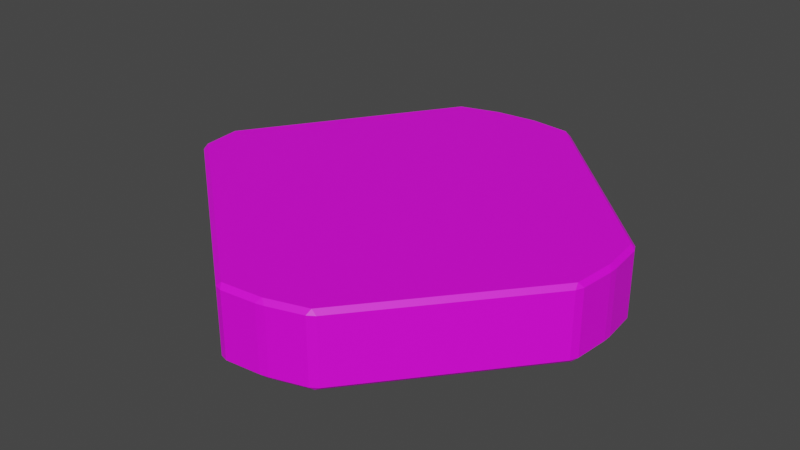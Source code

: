 # Source: Pork.blend1.blend  (saved by Blender 2.93.20; exported with 4.5.12 LTS)
import bpy
from mathutils import Matrix  # noqa: F401  (used for matrix-valued properties, if any)

bpy.ops.wm.read_factory_settings(use_empty=True)
scene = bpy.context.scene
scene.name = 'Scene'

# ---- collections
col_collection = bpy.data.collections.new('Collection'); scene.collection.children.link(col_collection)

# ---- images (referenced by path relative to the original .blend; pixels are not part of the script)
import os
ASSET_DIR = os.environ.get("B2B_ASSET_DIR", "")  # directory of the original .blend (textures are referenced by path, not embedded)
HERE = os.path.dirname(os.path.abspath(__file__))  # packed textures are extracted next to this script under _unpacked/

def load_image(name, relpath, width, height, colorspace="sRGB"):
    """Load a texture the original file referenced (path relative to the .blend, or extracted next to this script)."""
    p = next((c for c in (os.path.join(HERE, relpath), os.path.join(ASSET_DIR, relpath)) if relpath and os.path.exists(c)), "")
    if p:
        img = bpy.data.images.load(p, check_existing=True)
        img.name = name
    else:  # same state as the original file: an image datablock whose file is absent (Cycles renders it pink)
        img = bpy.data.images.new(name, width, height)
        img.source = "FILE"
        img.filepath = "//" + (relpath or name)
    img.colorspace_settings.name = colorspace
    return img
img_rawporktexture_png = load_image('RawPorkTexture.png', 'RawPorkTexture.png', 1024, 1024, 'sRGB')

# ---- materials (node trees are filled in below, after node groups)
mat_x = bpy.data.materials.new('マテリアル')
mat_x.use_transparent_shadow = False

# ---- material node trees
mat_x.use_nodes = True; mat_x.node_tree.nodes.clear()
_N = mat_x.node_tree.nodes; _L = mat_x.node_tree.links
n0 = _N.new('ShaderNodeBsdfPrincipled'); n0.name = 'Principled BSDF'; n0.location = (10, 300)
n0.distribution = 'GGX'
n0.subsurface_method = 'BURLEY'
n0.inputs[3].default_value = 1.45
n0.inputs[27].default_value = (0.0, 0.0, 0.0, 1.0)
n0.inputs[28].default_value = 1.0
n1 = _N.new('ShaderNodeOutputMaterial'); n1.name = 'Material Output'; n1.location = (300, 300)
n2 = _N.new('ShaderNodeTexImage'); n2.name = '画像テクスチャ'; n2.location = (-280, 275)
n2.image = img_rawporktexture_png
_L.new(n0.outputs[0], n1.inputs[0])
_L.new(n2.outputs[0], n0.inputs[0])
n1.is_active_output = True

# ---- world
world_world = bpy.data.worlds.new('World'); scene.world = world_world
world_world.use_nodes = True; world_world.node_tree.nodes.clear()
_N = world_world.node_tree.nodes; _L = world_world.node_tree.links
n0 = _N.new('ShaderNodeOutputWorld'); n0.name = 'World Output'; n0.location = (300, 300)
n1 = _N.new('ShaderNodeBackground'); n1.name = 'Background'; n1.location = (10, 300)
n1.inputs[0].default_value = (0.05088, 0.05088, 0.05088, 1.0)
_L.new(n1.outputs[0], n0.inputs[0])
n0.is_active_output = True
world_world.color = (0.05088, 0.05088, 0.05088)
world_world.use_sun_shadow = False
world_world.sun_shadow_jitter_overblur = 0.0

# ---- meshes
me_x = bpy.data.meshes.new('円柱')
me_x.from_pydata([(0.9686, -0.21, -0.08065), (0.9686, -0.21, 0.2108), (0.3949, -0.909, -0.08065), (0.3715, -0.9072, 0.23), (0.3643, -0.9295, 0.2108), (0.3949, -0.909, 0.2108), (-0.176, 0.9827, -0.08065), (-0.176, 0.9827, 0.2108), (-0.01914, 0.9981, 0.2108), (-0.01914, 0.9981, -0.08065), (0.9827, 0.176, -0.08065), (0.9827, 0.176, 0.2108), (0.9981, 0.01914, 0.2108), (0.9981, 0.01914, -0.08065), (0.9981, -0.01914, -0.08065), (0.9981, -0.01914, 0.2108), (0.9827, -0.176, 0.2108), (0.9827, -0.176, -0.08065), (0.9686, -0.21, 0.2108), (0.3949, -0.909, 0.2108), (0.3949, -0.909, -0.08065), (0.9686, -0.21, -0.08065), (0.3643, -0.9295, -0.08065), (0.3643, -0.9295, 0.2108), (0.2135, -0.9752, 0.2108), (0.2135, -0.9752, -0.08065), (0.176, -0.9827, -0.08065), (0.176, -0.9827, 0.2108), (0.01914, -0.9981, 0.2108), (0.01914, -0.9981, -0.08065), (-0.01487, -0.9878, 0.2108), (-0.9659, -0.2073, 0.2108), (-0.9659, -0.2073, -0.08065), (-0.01487, -0.9878, -0.08065), (-0.9827, -0.176, -0.08065), (-0.9827, -0.176, 0.2108), (-0.9981, -0.01914, 0.2108), (-0.9981, -0.01914, -0.08065), (-0.9893, 0.01599, 0.2108), (-0.3934, 0.9079, 0.2108), (-0.3934, 0.9079, -0.08065), (-0.9893, 0.01599, -0.08065), (-0.3643, 0.9295, -0.08065), (-0.3643, 0.9295, 0.2108), (-0.2135, 0.9752, 0.2108), (-0.2135, 0.9752, -0.08065), (0.2087, 0.9672, 0.2108), (0.9672, 0.2087, 0.2108), (0.9672, 0.2087, -0.08065), (0.2087, 0.9672, -0.08065), (0.1864, 0.9623, 0.23), (-7.916e-09, 0.9807, 0.23), (-0.1913, 0.9618, 0.23), (-0.3705, 0.9075, 0.23), (-0.9802, -0.004963, 0.23), (-0.9624, -0.1853, 0.23), (0.006043, -0.9801, 0.23), (0.1913, -0.9618, 0.23), (0.3715, -0.9072, 0.23), (0.9622, -0.1874, 0.23), (0.9807, -1.893e-07, 0.23), (0.9623, 0.1864, 0.23), (0.01914, 0.9981, -0.08065), (0.01914, 0.9981, 0.2108), (0.176, 0.9827, 0.2108), (0.176, 0.9827, -0.08065), (-5.006e-09, 0.9807, -0.09989), (0.1864, 0.9623, -0.09989), (0.9623, 0.1864, -0.09989), (0.9807, -1.89e-07, -0.09989), (0.9622, -0.1874, -0.09989), (0.3715, -0.9072, -0.09989), (0.1913, -0.9618, -0.09989), (0.006043, -0.9801, -0.09989), (-0.9624, -0.1853, -0.09989), (-0.9802, -0.004963, -0.09989), (-0.3705, 0.9075, -0.09989), (-0.1913, 0.9618, -0.09989)], [], [(1, 5, 2, 0), (3, 4, 5), (0, 2, 20, 21), (4, 3, 58, 23), (3, 5, 19, 58), (2, 5, 19, 20), (1, 0, 21, 18), (5, 4, 23, 19), (5, 1, 18, 19), (6, 7, 8, 9), (10, 11, 12, 13), (14, 15, 16, 17), (22, 23, 24, 25), (26, 27, 28, 29), (30, 31, 32, 33), (34, 35, 36, 37), (38, 39, 40, 41), (42, 43, 44, 45), (46, 47, 48, 49), (50, 51, 52, 53, 54, 55, 56, 57, 58, 59, 60, 61), (62, 63, 64, 65), (66, 9, 62), (51, 63, 8), (67, 65, 49), (50, 46, 64), (68, 48, 10), (61, 11, 47), (69, 13, 14), (60, 15, 12), (70, 17, 21), (59, 18, 16), (71, 20, 22), (72, 25, 26), (57, 27, 24), (73, 29, 33), (56, 30, 28), (74, 32, 34), (55, 35, 31), (75, 37, 41), (54, 38, 36), (76, 40, 42), (53, 43, 39), (77, 45, 6), (52, 7, 44), (62, 65, 67, 66), (64, 63, 51, 50), (9, 8, 63, 62), (46, 49, 65, 64), (49, 48, 68, 67), (47, 46, 50, 61), (11, 10, 48, 47), (10, 13, 69, 68), (12, 11, 61, 60), (15, 14, 13, 12), (14, 17, 70, 69), (16, 15, 60, 59), (18, 21, 17, 16), (21, 20, 71, 70), (19, 18, 59, 58), (23, 22, 20, 19), (22, 25, 72, 71), (24, 23, 58, 57), (27, 26, 25, 24), (26, 29, 73, 72), (28, 27, 57, 56), (30, 33, 29, 28), (33, 32, 74, 73), (31, 30, 56, 55), (35, 34, 32, 31), (34, 37, 75, 74), (36, 35, 55, 54), (38, 41, 37, 36), (41, 40, 76, 75), (39, 38, 54, 53), (43, 42, 40, 39), (42, 45, 77, 76), (44, 43, 53, 52), (7, 6, 45, 44), (6, 9, 66, 77), (8, 7, 52, 51), (66, 67, 68, 69, 70, 71, 72, 73, 74, 75, 76, 77)])
me_x.polygons.foreach_set('use_smooth', [True] * 81)
_k = set([(0, 1), (0, 2), (0, 21), (1, 5), (1, 18), (2, 5), (2, 20), (3, 4), (3, 5), (3, 58), (4, 5), (4, 23), (6, 7), (6, 9), (6, 45), (6, 77), (7, 8), (7, 44), (7, 52), (8, 9), (8, 51), (8, 63), (9, 62), (9, 66), (10, 11), (10, 13), (10, 48), (10, 68), (11, 12), (11, 47), (11, 61), (12, 13), (12, 15), (12, 60), (13, 14), (13, 69), (14, 15), (14, 17), (14, 69), (15, 16), (15, 60), (16, 17), (16, 18), (16, 59), (17, 21), (17, 70), (18, 19), (18, 21), (18, 59), (19, 20), (19, 23), (19, 58), (20, 21), (20, 22), (20, 71), (21, 70), (22, 23), (22, 25), (22, 71), (23, 24), (23, 58), (24, 25), (24, 27), (24, 57), (25, 26), (25, 72), (26, 27), (26, 29), (26, 72), (27, 28), (27, 57), (28, 29), (28, 30), (28, 56), (29, 33), (29, 73), (30, 31), (30, 33), (30, 56), (31, 32), (31, 35), (31, 55), (32, 33), (32, 34), (32, 74), (33, 73), (34, 35), (34, 37), (34, 74), (35, 36), (35, 55), (36, 37), (36, 38), (36, 54), (37, 41), (37, 75), (38, 39), (38, 41), (38, 54), (39, 40), (39, 43), (39, 53), (40, 41), (40, 42), (40, 76), (41, 75), (42, 43), (42, 45), (42, 76), (43, 44), (43, 53), (44, 45), (44, 52), (45, 77), (46, 47), (46, 49), (46, 50), (46, 64), (47, 48), (47, 61), (48, 49), (48, 68), (49, 65), (49, 67), (50, 51), (50, 61), (50, 64), (51, 52), (51, 63), (52, 53), (53, 54), (54, 55), (55, 56), (56, 57), (57, 58), (58, 59), (59, 60), (60, 61), (62, 63), (62, 65), (62, 66), (63, 64), (64, 65), (65, 67), (66, 67), (66, 77), (67, 68), (68, 69), (69, 70), (70, 71), (71, 72), (72, 73), (73, 74), (74, 75), (75, 76), (76, 77)])
me_x.attributes.new('sharp_edge', 'BOOLEAN', 'EDGE').data.foreach_set('value', [ (min(e.vertices), max(e.vertices)) in _k for e in me_x.edges])
_uv = me_x.uv_layers.new(name='UVマップ')
_uv.uv.foreach_set('vector', [0.7156, 0.9708, 0.5657, 0.9708, 0.5657, 0.5292, 0.7156, 0.5292, 0.5616, 1.0, 0.5625, 0.9708, 0.5625, 0.9708, 0.7156, 0.5292, 0.5657, 0.5292, 0.5657, 0.5292, 0.7156, 0.5292, 0.5625, 0.9708, 0.5616, 1.0, 0.5616, 1.0, 0.5625, 0.9708, 0.5616, 1.0, 0.5625, 0.9708, 0.5625, 0.9708, 0.5616, 1.0, 0.5657, 0.5292, 0.5657, 0.9708, 0.5657, 0.9708, 0.5657, 0.5292, 0.7156, 0.9708, 0.7156, 0.5292, 0.7156, 0.5292, 0.7156, 0.9708, 0.5625, 0.9708, 0.5625, 0.9708, 0.5625, 0.9708, 0.5625, 0.9708, 0.5657, 0.9708, 0.7156, 0.9708, 0.7156, 0.9708, 0.5657, 0.9708, 0.02818, 0.5292, 0.02818, 0.9708, 0.003066, 0.9708, 0.003066, 0.5292, 0.7782, 0.5292, 0.7782, 0.9708, 0.7531, 0.9708, 0.7531, 0.5292, 0.7469, 0.5292, 0.7469, 0.9708, 0.7218, 0.9708, 0.7218, 0.5292, 0.5594, 0.5292, 0.5594, 0.9708, 0.5343, 0.9708, 0.5343, 0.5292, 0.5282, 0.5292, 0.5282, 0.9708, 0.5031, 0.9708, 0.5031, 0.5292, 0.4967, 0.9708, 0.2846, 0.9708, 0.2846, 0.5292, 0.4967, 0.5292, 0.2782, 0.5292, 0.2782, 0.9708, 0.2531, 0.9708, 0.2531, 0.5292, 0.2468, 0.9708, 0.06575, 0.9708, 0.06575, 0.5292, 0.2468, 0.5292, 0.05943, 0.5292, 0.05943, 0.9708, 0.03432, 0.9708, 0.03432, 0.5292, 0.9655, 0.9708, 0.7845, 0.9708, 0.7845, 0.5292, 0.9655, 0.5292, 0.2947, 0.481, 0.25, 0.4854, 0.2041, 0.4808, 0.1611, 0.4678, 0.01476, 0.2488, 0.01902, 0.2055, 0.2515, 0.01478, 0.2959, 0.01916, 0.3392, 0.03228, 0.4809, 0.205, 0.4854, 0.25, 0.481, 0.2947, 0.9969, 0.5292, 0.9969, 0.9708, 0.9718, 0.9708, 0.9718, 0.5292, 0.000302, 0.5, 0.0, 0.5292, 0.0, 0.5292, 0.9997, 1.0, 1.0, 0.9708, 1.0, 0.9708, 0.9698, 0.5, 0.9688, 0.5292, 0.9688, 0.5292, 0.9676, 1.0, 0.9688, 0.9708, 0.9688, 0.9708, 0.7824, 0.5, 0.7812, 0.5292, 0.7812, 0.5292, 0.7802, 1.0, 0.7812, 0.9708, 0.7812, 0.9708, 0.7503, 0.5, 0.75, 0.5292, 0.75, 0.5292, 0.7497, 1.0, 0.75, 0.9708, 0.75, 0.9708, 0.7197, 0.5, 0.7188, 0.5292, 0.7188, 0.5292, 0.7178, 1.0, 0.7188, 0.9708, 0.7188, 0.9708, 0.5635, 0.5, 0.5625, 0.5292, 0.5625, 0.5292, 0.5316, 0.5, 0.5312, 0.5292, 0.5312, 0.5292, 0.5309, 1.0, 0.5312, 0.9708, 0.5312, 0.9708, 0.5013, 0.5, 0.5, 0.5292, 0.5, 0.5292, 0.4986, 1.0, 0.5, 0.9708, 0.5, 0.9708, 0.2826, 0.5, 0.2812, 0.5292, 0.2812, 0.5292, 0.28, 1.0, 0.2812, 0.9708, 0.2812, 0.9708, 0.2511, 0.5, 0.25, 0.5292, 0.25, 0.5292, 0.2488, 1.0, 0.25, 0.9708, 0.25, 0.9708, 0.06366, 0.5, 0.0625, 0.5292, 0.0625, 0.5292, 0.0614, 1.0, 0.0625, 0.9708, 0.0625, 0.9708, 0.03155, 0.5, 0.03125, 0.5292, 0.03125, 0.5292, 0.03095, 1.0, 0.03125, 0.9708, 0.03125, 0.9708, 0.9969, 0.5292, 0.9718, 0.5292, 0.9698, 0.5, 0.9997, 0.5, 0.9718, 0.9708, 0.9969, 0.9708, 0.9997, 1.0, 0.9698, 1.0, 0.003066, 0.5292, 0.003066, 0.9708, 0.0, 0.9708, 0.0, 0.5292, 0.9655, 0.9708, 0.9655, 0.5292, 0.9718, 0.5292, 0.9718, 0.9708, 0.9655, 0.5292, 0.7845, 0.5292, 0.7824, 0.5, 0.9676, 0.5, 0.7845, 0.9708, 0.9655, 0.9708, 0.9676, 1.0, 0.7824, 1.0, 0.7782, 0.9708, 0.7782, 0.5292, 0.7845, 0.5292, 0.7845, 0.9708, 0.7782, 0.5292, 0.7531, 0.5292, 0.7503, 0.5, 0.7802, 0.5, 0.7531, 0.9708, 0.7782, 0.9708, 0.7802, 1.0, 0.7503, 1.0, 0.7469, 0.9708, 0.7469, 0.5292, 0.7531, 0.5292, 0.7531, 0.9708, 0.7469, 0.5292, 0.7218, 0.5292, 0.7197, 0.5, 0.7497, 0.5, 0.7218, 0.9708, 0.7469, 0.9708, 0.7497, 1.0, 0.7197, 1.0, 0.7156, 0.9708, 0.7156, 0.5292, 0.7218, 0.5292, 0.7218, 0.9708, 0.7156, 0.5292, 0.5657, 0.5292, 0.5635, 0.5, 0.7178, 0.5, 0.5657, 0.9708, 0.7156, 0.9708, 0.7178, 1.0, 0.5635, 1.0, 0.5594, 0.9708, 0.5594, 0.5292, 0.5657, 0.5292, 0.5657, 0.9708, 0.5594, 0.5292, 0.5343, 0.5292, 0.5316, 0.5, 0.5616, 0.5, 0.5343, 0.9708, 0.5594, 0.9708, 0.5616, 1.0, 0.5316, 1.0, 0.5282, 0.9708, 0.5282, 0.5292, 0.5343, 0.5292, 0.5343, 0.9708, 0.5282, 0.5292, 0.5031, 0.5292, 0.5013, 0.5, 0.5309, 0.5, 0.5031, 0.9708, 0.5282, 0.9708, 0.5309, 1.0, 0.5013, 1.0, 0.4967, 0.9708, 0.4967, 0.5292, 0.5031, 0.5292, 0.5031, 0.9708, 0.4967, 0.5292, 0.2846, 0.5292, 0.2826, 0.5, 0.4986, 0.5, 0.2846, 0.9708, 0.4967, 0.9708, 0.4986, 1.0, 0.2826, 1.0, 0.2782, 0.9708, 0.2782, 0.5292, 0.2846, 0.5292, 0.2846, 0.9708, 0.2782, 0.5292, 0.2531, 0.5292, 0.2511, 0.5, 0.28, 0.5, 0.2531, 0.9708, 0.2782, 0.9708, 0.28, 1.0, 0.2511, 1.0, 0.2468, 0.9708, 0.2468, 0.5292, 0.2531, 0.5292, 0.2531, 0.9708, 0.2468, 0.5292, 0.06575, 0.5292, 0.06366, 0.5, 0.2488, 0.5, 0.06575, 0.9708, 0.2468, 0.9708, 0.2488, 1.0, 0.06366, 1.0, 0.05943, 0.9708, 0.05943, 0.5292, 0.06575, 0.5292, 0.06575, 0.9708, 0.05943, 0.5292, 0.03432, 0.5292, 0.03155, 0.5, 0.0614, 0.5, 0.03432, 0.9708, 0.05943, 0.9708, 0.0614, 1.0, 0.03155, 1.0, 0.02818, 0.9708, 0.02818, 0.5292, 0.03432, 0.5292, 0.03432, 0.9708, 0.02818, 0.5292, 0.003066, 0.5292, 0.000302, 0.5, 0.03095, 0.5, 0.003066, 0.9708, 0.02818, 0.9708, 0.03095, 1.0, 0.000302, 1.0, 0.75, 0.4854, 0.7947, 0.481, 0.981, 0.2947, 0.9854, 0.25, 0.9809, 0.205, 0.8392, 0.03228, 0.7959, 0.01916, 0.7515, 0.01478, 0.519, 0.2055, 0.5148, 0.2488, 0.6611, 0.4678, 0.7041, 0.4808])
me_x.materials.append(mat_x)
me_x.use_remesh_fix_poles = True
me_x.use_remesh_preserve_attributes = False
me_x.update()
me_x.normals_split_custom_set([tuple(v) for v in zip(*[iter([0.773, -0.6344, 0.0, 0.773, -0.6344, 0.0, 0.773, -0.6344, 0.0, 0.773, -0.6344, 0.0, 0.4435, -0.6637, 0.6024, 0.4435, -0.6637, 0.6024, 0.4435, -0.6637, 0.6024, 0.0, 0.0, 1.0, 0.0, 0.0, 1.0, 0.0, 0.0, 1.0, 0.0, 0.0, 1.0, 0.0, 0.0, 1.0, 0.0, 0.0, 1.0, 0.0, 0.0, 1.0, 0.0, 0.0, 1.0, 0.0, 0.0, 1.0, 0.0, 0.0, 1.0, 0.0, 0.0, 1.0, 0.0, 0.0, 1.0, 0.0, 0.0, 0.0, 0.0, 0.0, 0.0, 0.0, 0.0, 0.0, 0.0, 0.0, 0.0, 0.0, 0.0, 0.0, 0.0, 0.0, 0.0, 0.0, 0.0, 0.0, 0.0, 0.0, 0.0, 0.0, 0.0, 1.0, 0.0, 0.0, 1.0, 0.0, 0.0, 1.0, 0.0, 0.0, 1.0, 0.0, 0.0, 1.0, 0.0, 0.0, 1.0, 0.0, 0.0, 1.0, 0.0, 0.0, 1.0, -0.09802, 0.9952, 0.0, -0.09802, 0.9952, 0.0, -0.09802, 0.9952, 0.0, -0.09802, 0.9952, 0.0, 0.9952, 0.09802, 0.0, 0.9952, 0.09802, 0.0, 0.9952, 0.09802, 0.0, 0.9952, 0.09802, 0.0, 0.9952, -0.09802, 0.0, 0.9952, -0.09802, 0.0, 0.9952, -0.09802, 0.0, 0.9952, -0.09802, 0.0, 0.2903, -0.9569, 0.0, 0.2903, -0.9569, 0.0, 0.2903, -0.9569, 0.0, 0.2903, -0.9569, 0.0, 0.09802, -0.9952, 4.049e-08, 0.09802, -0.9952, 4.049e-08, 0.09802, -0.9952, 4.049e-08, 0.09802, -0.9952, 4.049e-08, -0.6344, -0.773, 0.0, -0.6344, -0.773, 0.0, -0.6344, -0.773, 0.0, -0.6344, -0.773, 0.0, -0.9952, -0.09802, 0.0, -0.9952, -0.09802, 0.0, -0.9952, -0.09802, 0.0, -0.9952, -0.09802, 0.0, -0.8315, 0.5556, 0.0, -0.8315, 0.5556, 0.0, -0.8315, 0.5556, 0.0, -0.8315, 0.5556, 0.0, -0.2903, 0.9569, 0.0, -0.2903, 0.9569, 0.0, -0.2903, 0.9569, 0.0, -0.2903, 0.9569, 0.0, 0.7071, 0.7071, 0.0, 0.7071, 0.7071, 0.0, 0.7071, 0.7071, 0.0, 0.7071, 0.7071, 0.0, 4.477e-09, 0.0, 1.0, 4.477e-09, 0.0, 1.0, 4.477e-09, 0.0, 1.0, 4.477e-09, 0.0, 1.0, 4.477e-09, 0.0, 1.0, 4.477e-09, 0.0, 1.0, 4.477e-09, 0.0, 1.0, 4.477e-09, 0.0, 1.0, 4.477e-09, 0.0, 1.0, 4.477e-09, 0.0, 1.0, 4.477e-09, 0.0, 1.0, 4.477e-09, 0.0, 1.0, 0.09802, 0.9952, 0.0, 0.09802, 0.9952, 0.0, 0.09802, 0.9952, 0.0, 0.09802, 0.9952, 0.0, 0.0, 0.7408, -0.6718, 0.0, 0.7408, -0.6718, 0.0, 0.7408, -0.6718, 0.0, 0.7408, 0.6718, 0.0, 0.7408, 0.6718, 0.0, 0.7408, 0.6718, 0.3461, 0.7318, -0.5871, 0.3461, 0.7318, -0.5871, 0.3461, 0.7318, -0.5871, 0.3461, 0.7318, 0.5871, 0.3461, 0.7318, 0.5871, 0.3461, 0.7318, 0.5871, 0.7318, 0.3461, -0.5871, 0.7318, 0.3461, -0.5871, 0.7318, 0.3461, -0.5871, 0.7318, 0.3461, 0.5871, 0.7318, 0.3461, 0.5871, 0.7318, 0.3461, 0.5871, 0.7408, 0.0, -0.6718, 0.7408, 0.0, -0.6718, 0.7408, 0.0, -0.6718, 0.7408, 0.0, 0.6718, 0.7408, 0.0, 0.6718, 0.7408, 0.0, 0.6718, 0.7374, -0.3055, -0.6024, 0.7374, -0.3055, -0.6024, 0.7374, -0.3055, -0.6024, 0.7374, -0.3055, 0.6024, 0.7374, -0.3055, 0.6024, 0.7374, -0.3055, 0.6024, 0.4435, -0.6637, -0.6024, 0.4435, -0.6637, -0.6024, 0.4435, -0.6637, -0.6024, 0.1445, -0.7265, -0.6718, 0.1445, -0.7265, -0.6718, 0.1445, -0.7265, -0.6718, 0.1445, -0.7265, 0.6718, 0.1445, -0.7265, 0.6718, 0.1445, -0.7265, 0.6718, -0.2378, -0.7841, -0.5733, -0.2378, -0.7841, -0.5733, -0.2378, -0.7841, -0.5733, -0.2378, -0.7841, 0.5733, -0.2378, -0.7841, 0.5733, -0.2378, -0.7841, 0.5733, -0.7226, -0.3862, -0.5733, -0.7226, -0.3862, -0.5733, -0.7226, -0.3862, -0.5733, -0.7226, -0.3862, 0.5733, -0.7226, -0.3862, 0.5733, -0.7226, -0.3862, 0.5733, -0.7853, 0.1967, -0.5871, -0.7853, 0.1967, -0.5871, -0.7853, 0.1967, -0.5871, -0.7853, 0.1967, 0.5871, -0.7853, 0.1967, 0.5871, -0.7853, 0.1967, 0.5871, -0.4822, 0.6502, -0.5871, -0.4822, 0.6502, -0.5871, -0.4822, 0.6502, -0.5871, -0.4822, 0.6502, 0.5871, -0.4822, 0.6502, 0.5871, -0.4822, 0.6502, 0.5871, -0.1445, 0.7265, -0.6718, -0.1445, 0.7265, -0.6718, -0.1445, 0.7265, -0.6718, -0.1445, 0.7265, 0.6718, -0.1445, 0.7265, 0.6718, -0.1445, 0.7265, 0.6718, 0.06931, 0.7037, -0.7071, 0.06931, 0.7037, -0.7071, 0.06931, 0.7037, -0.7071, 0.06931, 0.7037, -0.7071, 0.06931, 0.7037, 0.7071, 0.06931, 0.7037, 0.7071, 0.06931, 0.7037, 0.7071, 0.06931, 0.7037, 0.7071, 0.0, 1.0, 1.673e-07, 0.0, 1.0, 1.673e-07, 0.0, 1.0, 1.673e-07, 0.0, 1.0, 1.673e-07, 0.4276, 0.904, 0.0, 0.4276, 0.904, 0.0, 0.4276, 0.904, 0.0, 0.4276, 0.904, 0.0, 0.5, 0.5, -0.7071, 0.5, 0.5, -0.7071, 0.5, 0.5, -0.7071, 0.5, 0.5, -0.7071, 0.5, 0.5, 0.7071, 0.5, 0.5, 0.7071, 0.5, 0.5, 0.7071, 0.5, 0.5, 0.7071, 0.904, 0.4276, 0.0, 0.904, 0.4276, 0.0, 0.904, 0.4276, 0.0, 0.904, 0.4276, 0.0, 0.7037, 0.06931, -0.7071, 0.7037, 0.06931, -0.7071, 0.7037, 0.06931, -0.7071, 0.7037, 0.06931, -0.7071, 0.7037, 0.06931, 0.7071, 0.7037, 0.06931, 0.7071, 0.7037, 0.06931, 0.7071, 0.7037, 0.06931, 0.7071, 1.0, 0.0, 0.0, 1.0, 0.0, 0.0, 1.0, 0.0, 0.0, 1.0, 0.0, 0.0, 0.7037, -0.06931, -0.7071, 0.7037, -0.06931, -0.7071, 0.7037, -0.06931, -0.7071, 0.7037, -0.06931, -0.7071, 0.7037, -0.06931, 0.7071, 0.7037, -0.06931, 0.7071, 0.7037, -0.06931, 0.7071, 0.7037, -0.06931, 0.7071, 0.9239, -0.3827, 0.0, 0.9239, -0.3827, 0.0, 0.9239, -0.3827, 0.0, 0.9239, -0.3827, 0.0, 0.5466, -0.4486, -0.7071, 0.5466, -0.4486, -0.7071, 0.5466, -0.4486, -0.7071, 0.5466, -0.4486, -0.7071, 0.5466, -0.4486, 0.7071, 0.5466, -0.4486, 0.7071, 0.5466, -0.4486, 0.7071, 0.5466, -0.4486, 0.7071, 0.5556, -0.8315, 0.0, 0.5556, -0.8315, 0.0, 0.5556, -0.8315, 0.0, 0.5556, -0.8315, 0.0, 0.2053, -0.6767, -0.7071, 0.2053, -0.6767, -0.7071, 0.2053, -0.6767, -0.7071, 0.2053, -0.6767, -0.7071, 0.2053, -0.6767, 0.7071, 0.2053, -0.6767, 0.7071, 0.2053, -0.6767, 0.7071, 0.2053, -0.6767, 0.7071, 0.1951, -0.9808, 0.0, 0.1951, -0.9808, 0.0, 0.1951, -0.9808, 0.0, 0.1951, -0.9808, 0.0, 0.06931, -0.7037, -0.7071, 0.06931, -0.7037, -0.7071, 0.06931, -0.7037, -0.7071, 0.06931, -0.7037, -0.7071, 0.06931, -0.7037, 0.7071, 0.06931, -0.7037, 0.7071, 0.06931, -0.7037, 0.7071, 0.06931, -0.7037, 0.7071, -0.2903, -0.9569, -1.795e-07, -0.2903, -0.9569, -1.795e-07, -0.2903, -0.9569, -1.795e-07, -0.2903, -0.9569, -1.795e-07, -0.4486, -0.5466, -0.7071, -0.4486, -0.5466, -0.7071, -0.4486, -0.5466, -0.7071, -0.4486, -0.5466, -0.7071, -0.4486, -0.5466, 0.7071, -0.4486, -0.5466, 0.7071, -0.4486, -0.5466, 0.7071, -0.4486, -0.5466, 0.7071, -0.8819, -0.4714, 0.0, -0.8819, -0.4714, 0.0, -0.8819, -0.4714, 0.0, -0.8819, -0.4714, 0.0, -0.7037, -0.06931, -0.7071, -0.7037, -0.06931, -0.7071, -0.7037, -0.06931, -0.7071, -0.7037, -0.06931, -0.7071, -0.7037, -0.06931, 0.7071, -0.7037, -0.06931, 0.7071, -0.7037, -0.06931, 0.7071, -0.7037, -0.06931, 0.7071, -0.97, 0.243, 5.429e-09, -0.97, 0.243, 5.429e-09, -0.97, 0.243, 5.429e-09, -0.97, 0.243, 5.429e-09, -0.5879, 0.3928, -0.7071, -0.5879, 0.3928, -0.7071, -0.5879, 0.3928, -0.7071, -0.5879, 0.3928, -0.7071, -0.5879, 0.3928, 0.7071, -0.5879, 0.3928, 0.7071, -0.5879, 0.3928, 0.7071, -0.5879, 0.3928, 0.7071, -0.5957, 0.8032, 0.0, -0.5957, 0.8032, 0.0, -0.5957, 0.8032, 0.0, -0.5957, 0.8032, 0.0, -0.2053, 0.6767, -0.7071, -0.2053, 0.6767, -0.7071, -0.2053, 0.6767, -0.7071, -0.2053, 0.6767, -0.7071, -0.2053, 0.6767, 0.7071, -0.2053, 0.6767, 0.7071, -0.2053, 0.6767, 0.7071, -0.2053, 0.6767, 0.7071, -0.1951, 0.9808, 0.0, -0.1951, 0.9808, 0.0, -0.1951, 0.9808, 0.0, -0.1951, 0.9808, 0.0, -0.06931, 0.7037, -0.7071, -0.06931, 0.7037, -0.7071, -0.06931, 0.7037, -0.7071, -0.06931, 0.7037, -0.7071, -0.06931, 0.7037, 0.7071, -0.06931, 0.7037, 0.7071, -0.06931, 0.7037, 0.7071, -0.06931, 0.7037, 0.7071, 4.104e-09, 0.0, -1.0, 4.104e-09, 0.0, -1.0, 4.104e-09, 0.0, -1.0, 4.104e-09, 0.0, -1.0, 4.104e-09, 0.0, -1.0, 4.104e-09, 0.0, -1.0, 4.104e-09, 0.0, -1.0, 4.104e-09, 0.0, -1.0, 4.104e-09, 0.0, -1.0, 4.104e-09, 0.0, -1.0, 4.104e-09, 0.0, -1.0, 4.104e-09, 0.0, -1.0])] * 3)])

# ---- objects
ob_pork = bpy.data.objects.new('Pork', me_x)

# ---- transforms, parenting, visibility, modifiers, constraints
ob_pork.location = (0.0, 0.0, 0.0)
ob_pork.rotation_euler = (-1.629e-07, 0.0, 0.0)
ob_pork.color = (0.8, 0.8, 0.8, 1.0)

# ---- collection membership
col_collection.objects.link(ob_pork)

# ---- scene / render settings (as saved in the file)
scene.frame_start = 1; scene.frame_end = 250; scene.frame_set(1)
scene.render.engine = 'BLENDER_EEVEE_NEXT'
scene.cycles.use_denoising = False
scene.cycles.samples = 128
scene.cycles.sampling_pattern = 'TABULATED_SOBOL'
scene.cycles.use_adaptive_sampling = False
scene.cycles.use_light_tree = False
scene.view_settings.view_transform = 'Filmic'
bpy.context.view_layer.update()

# ---- added for rendering (the .blend has no active camera and no usable light): camera, sun
cam_auto = bpy.data.cameras.new('AutoCamera')
cam_auto.lens = 50.0
cam_auto.sensor_width = 36.0
cam_auto.clip_end = 1000.0
ob_auto_camera = bpy.data.objects.new('AutoCamera', cam_auto)
scene.collection.objects.link(ob_auto_camera)
ob_auto_camera.location = (2.62977, -3.15572, 2.16887)
ob_auto_camera.rotation_euler = (1.09748, -7.21219e-08, 0.694738)
scene.camera = ob_auto_camera
light_auto_sun = bpy.data.lights.new('AutoSun', 'SUN')
light_auto_sun.energy = 3.0
light_auto_sun.angle = 0.0523599
ob_auto_sun = bpy.data.objects.new('AutoSun', light_auto_sun)
scene.collection.objects.link(ob_auto_sun)
ob_auto_sun.rotation_euler = (0.872665, 0.174533, 0.523599)
bpy.context.view_layer.update()
